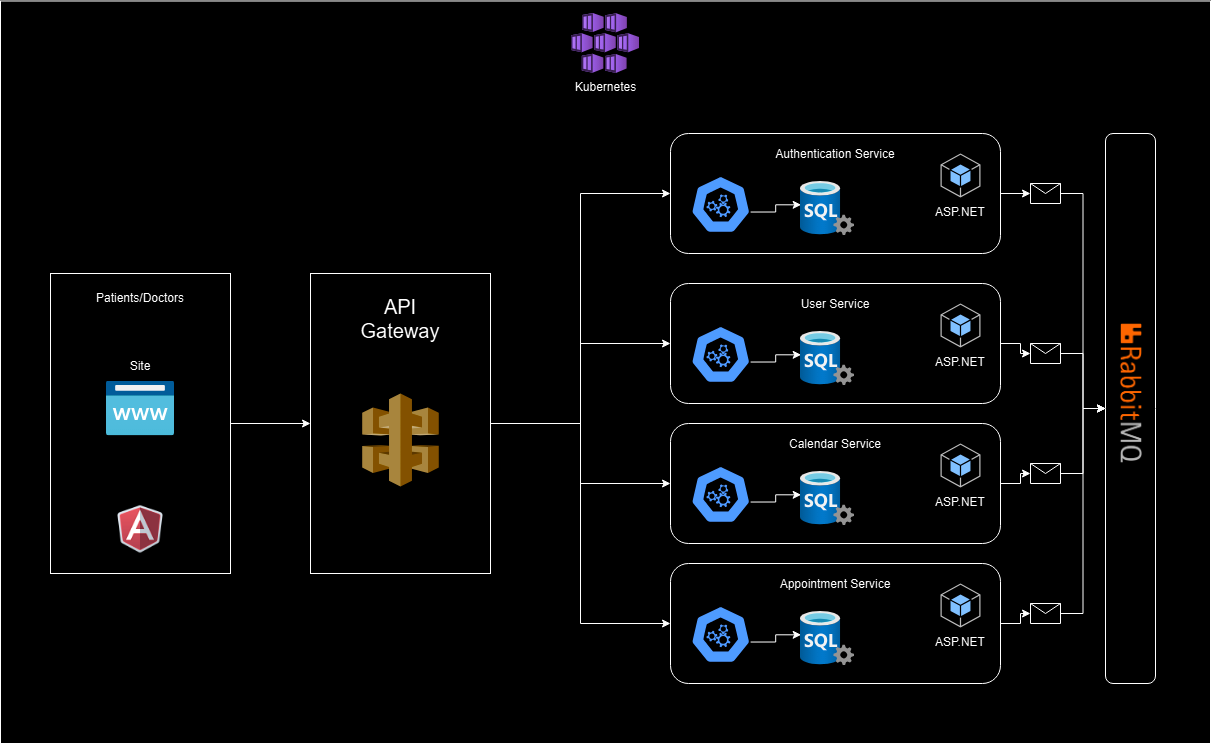

The diagram above was exported from draw.io. Its source (the exported page's mxGraphModel, read from the mxfile embedded in the PNG):
<mxGraphModel dx="2883" dy="1143" grid="1" gridSize="10" guides="1" tooltips="1" connect="1" arrows="1" fold="1" page="1" pageScale="1" pageWidth="850" pageHeight="1100" math="0" shadow="0">
  <root>
    <mxCell id="0" />
    <mxCell id="1" parent="0" />
    <mxCell id="lJCqOrtROZyt1CxWIybu-80" value="" style="rounded=0;whiteSpace=wrap;html=1;" vertex="1" parent="1">
      <mxGeometry x="-250" y="127.5" width="1210" height="742.5" as="geometry" />
    </mxCell>
    <mxCell id="lJCqOrtROZyt1CxWIybu-28" value="" style="group" vertex="1" connectable="0" parent="1">
      <mxGeometry x="420" y="410" width="330" height="120" as="geometry" />
    </mxCell>
    <mxCell id="lJCqOrtROZyt1CxWIybu-13" value="" style="rounded=1;whiteSpace=wrap;html=1;" vertex="1" parent="lJCqOrtROZyt1CxWIybu-28">
      <mxGeometry width="330" height="120" as="geometry" />
    </mxCell>
    <mxCell id="lJCqOrtROZyt1CxWIybu-14" value="User Service" style="text;html=1;align=center;verticalAlign=middle;whiteSpace=wrap;rounded=0;" vertex="1" parent="lJCqOrtROZyt1CxWIybu-28">
      <mxGeometry x="80" y="6" width="170" height="30" as="geometry" />
    </mxCell>
    <mxCell id="lJCqOrtROZyt1CxWIybu-15" value="" style="aspect=fixed;sketch=0;html=1;dashed=0;whitespace=wrap;verticalLabelPosition=bottom;verticalAlign=top;fillColor=#2875E2;strokeColor=#ffffff;points=[[0.005,0.63,0],[0.1,0.2,0],[0.9,0.2,0],[0.5,0,0],[0.995,0.63,0],[0.72,0.99,0],[0.5,1,0],[0.28,0.99,0]];shape=mxgraph.kubernetes.icon2;prIcon=api" vertex="1" parent="lJCqOrtROZyt1CxWIybu-28">
      <mxGeometry x="20" y="42" width="60.42" height="58" as="geometry" />
    </mxCell>
    <mxCell id="lJCqOrtROZyt1CxWIybu-16" value="" style="image;aspect=fixed;html=1;points=[];align=center;fontSize=12;image=img/lib/azure2/databases/SQL_Server.svg;" vertex="1" parent="lJCqOrtROZyt1CxWIybu-28">
      <mxGeometry x="130" y="48" width="54" height="54" as="geometry" />
    </mxCell>
    <mxCell id="lJCqOrtROZyt1CxWIybu-17" style="edgeStyle=orthogonalEdgeStyle;rounded=0;orthogonalLoop=1;jettySize=auto;html=1;exitX=0.995;exitY=0.63;exitDx=0;exitDy=0;exitPerimeter=0;entryX=0.012;entryY=0.432;entryDx=0;entryDy=0;entryPerimeter=0;" edge="1" parent="lJCqOrtROZyt1CxWIybu-28" source="lJCqOrtROZyt1CxWIybu-15" target="lJCqOrtROZyt1CxWIybu-16">
      <mxGeometry relative="1" as="geometry" />
    </mxCell>
    <mxCell id="lJCqOrtROZyt1CxWIybu-18" value="" style="outlineConnect=0;dashed=0;verticalLabelPosition=bottom;verticalAlign=top;align=center;html=1;shape=mxgraph.aws3.android;fillColor=#115193;gradientColor=none;" vertex="1" parent="lJCqOrtROZyt1CxWIybu-28">
      <mxGeometry x="270" y="20" width="40" height="44" as="geometry" />
    </mxCell>
    <mxCell id="lJCqOrtROZyt1CxWIybu-19" value="ASP.NET" style="text;html=1;align=center;verticalAlign=middle;whiteSpace=wrap;rounded=0;" vertex="1" parent="lJCqOrtROZyt1CxWIybu-28">
      <mxGeometry x="260" y="64" width="60" height="30" as="geometry" />
    </mxCell>
    <mxCell id="lJCqOrtROZyt1CxWIybu-29" value="" style="group" vertex="1" connectable="0" parent="1">
      <mxGeometry x="420" y="260" width="330" height="120" as="geometry" />
    </mxCell>
    <mxCell id="lJCqOrtROZyt1CxWIybu-6" value="" style="rounded=1;whiteSpace=wrap;html=1;" vertex="1" parent="lJCqOrtROZyt1CxWIybu-29">
      <mxGeometry width="330" height="120" as="geometry" />
    </mxCell>
    <mxCell id="lJCqOrtROZyt1CxWIybu-7" value="Authentication Service" style="text;html=1;align=center;verticalAlign=middle;whiteSpace=wrap;rounded=0;" vertex="1" parent="lJCqOrtROZyt1CxWIybu-29">
      <mxGeometry x="80" y="6" width="170" height="30" as="geometry" />
    </mxCell>
    <mxCell id="lJCqOrtROZyt1CxWIybu-8" value="" style="aspect=fixed;sketch=0;html=1;dashed=0;whitespace=wrap;verticalLabelPosition=bottom;verticalAlign=top;fillColor=#2875E2;strokeColor=#ffffff;points=[[0.005,0.63,0],[0.1,0.2,0],[0.9,0.2,0],[0.5,0,0],[0.995,0.63,0],[0.72,0.99,0],[0.5,1,0],[0.28,0.99,0]];shape=mxgraph.kubernetes.icon2;prIcon=api" vertex="1" parent="lJCqOrtROZyt1CxWIybu-29">
      <mxGeometry x="20" y="42" width="60.42" height="58" as="geometry" />
    </mxCell>
    <mxCell id="lJCqOrtROZyt1CxWIybu-9" value="" style="image;aspect=fixed;html=1;points=[];align=center;fontSize=12;image=img/lib/azure2/databases/SQL_Server.svg;" vertex="1" parent="lJCqOrtROZyt1CxWIybu-29">
      <mxGeometry x="130" y="48" width="54" height="54" as="geometry" />
    </mxCell>
    <mxCell id="lJCqOrtROZyt1CxWIybu-10" style="edgeStyle=orthogonalEdgeStyle;rounded=0;orthogonalLoop=1;jettySize=auto;html=1;exitX=0.995;exitY=0.63;exitDx=0;exitDy=0;exitPerimeter=0;entryX=0.012;entryY=0.432;entryDx=0;entryDy=0;entryPerimeter=0;" edge="1" parent="lJCqOrtROZyt1CxWIybu-29" source="lJCqOrtROZyt1CxWIybu-8" target="lJCqOrtROZyt1CxWIybu-9">
      <mxGeometry relative="1" as="geometry" />
    </mxCell>
    <mxCell id="lJCqOrtROZyt1CxWIybu-11" value="" style="outlineConnect=0;dashed=0;verticalLabelPosition=bottom;verticalAlign=top;align=center;html=1;shape=mxgraph.aws3.android;fillColor=#115193;gradientColor=none;" vertex="1" parent="lJCqOrtROZyt1CxWIybu-29">
      <mxGeometry x="270" y="20" width="40" height="44" as="geometry" />
    </mxCell>
    <mxCell id="lJCqOrtROZyt1CxWIybu-12" value="ASP.NET" style="text;html=1;align=center;verticalAlign=middle;whiteSpace=wrap;rounded=0;" vertex="1" parent="lJCqOrtROZyt1CxWIybu-29">
      <mxGeometry x="260" y="64" width="60" height="30" as="geometry" />
    </mxCell>
    <mxCell id="lJCqOrtROZyt1CxWIybu-30" value="" style="group" vertex="1" connectable="0" parent="1">
      <mxGeometry x="420" y="550" width="330" height="120" as="geometry" />
    </mxCell>
    <mxCell id="lJCqOrtROZyt1CxWIybu-31" value="" style="rounded=1;whiteSpace=wrap;html=1;" vertex="1" parent="lJCqOrtROZyt1CxWIybu-30">
      <mxGeometry width="330" height="120" as="geometry" />
    </mxCell>
    <mxCell id="lJCqOrtROZyt1CxWIybu-32" value="Calendar Service" style="text;html=1;align=center;verticalAlign=middle;whiteSpace=wrap;rounded=0;" vertex="1" parent="lJCqOrtROZyt1CxWIybu-30">
      <mxGeometry x="80" y="6" width="170" height="30" as="geometry" />
    </mxCell>
    <mxCell id="lJCqOrtROZyt1CxWIybu-33" value="" style="aspect=fixed;sketch=0;html=1;dashed=0;whitespace=wrap;verticalLabelPosition=bottom;verticalAlign=top;fillColor=#2875E2;strokeColor=#ffffff;points=[[0.005,0.63,0],[0.1,0.2,0],[0.9,0.2,0],[0.5,0,0],[0.995,0.63,0],[0.72,0.99,0],[0.5,1,0],[0.28,0.99,0]];shape=mxgraph.kubernetes.icon2;prIcon=api" vertex="1" parent="lJCqOrtROZyt1CxWIybu-30">
      <mxGeometry x="20" y="42" width="60.42" height="58" as="geometry" />
    </mxCell>
    <mxCell id="lJCqOrtROZyt1CxWIybu-34" value="" style="image;aspect=fixed;html=1;points=[];align=center;fontSize=12;image=img/lib/azure2/databases/SQL_Server.svg;" vertex="1" parent="lJCqOrtROZyt1CxWIybu-30">
      <mxGeometry x="130" y="48" width="54" height="54" as="geometry" />
    </mxCell>
    <mxCell id="lJCqOrtROZyt1CxWIybu-35" style="edgeStyle=orthogonalEdgeStyle;rounded=0;orthogonalLoop=1;jettySize=auto;html=1;exitX=0.995;exitY=0.63;exitDx=0;exitDy=0;exitPerimeter=0;entryX=0.012;entryY=0.432;entryDx=0;entryDy=0;entryPerimeter=0;" edge="1" parent="lJCqOrtROZyt1CxWIybu-30" source="lJCqOrtROZyt1CxWIybu-33" target="lJCqOrtROZyt1CxWIybu-34">
      <mxGeometry relative="1" as="geometry" />
    </mxCell>
    <mxCell id="lJCqOrtROZyt1CxWIybu-36" value="" style="outlineConnect=0;dashed=0;verticalLabelPosition=bottom;verticalAlign=top;align=center;html=1;shape=mxgraph.aws3.android;fillColor=#115193;gradientColor=none;" vertex="1" parent="lJCqOrtROZyt1CxWIybu-30">
      <mxGeometry x="270" y="20" width="40" height="44" as="geometry" />
    </mxCell>
    <mxCell id="lJCqOrtROZyt1CxWIybu-37" value="ASP.NET" style="text;html=1;align=center;verticalAlign=middle;whiteSpace=wrap;rounded=0;" vertex="1" parent="lJCqOrtROZyt1CxWIybu-30">
      <mxGeometry x="260" y="64" width="60" height="30" as="geometry" />
    </mxCell>
    <mxCell id="lJCqOrtROZyt1CxWIybu-38" value="" style="group" vertex="1" connectable="0" parent="1">
      <mxGeometry x="420" y="690" width="330" height="120" as="geometry" />
    </mxCell>
    <mxCell id="lJCqOrtROZyt1CxWIybu-39" value="" style="rounded=1;whiteSpace=wrap;html=1;" vertex="1" parent="lJCqOrtROZyt1CxWIybu-38">
      <mxGeometry width="330" height="120" as="geometry" />
    </mxCell>
    <mxCell id="lJCqOrtROZyt1CxWIybu-40" value="Appointment Service" style="text;html=1;align=center;verticalAlign=middle;whiteSpace=wrap;rounded=0;" vertex="1" parent="lJCqOrtROZyt1CxWIybu-38">
      <mxGeometry x="80" y="6" width="170" height="30" as="geometry" />
    </mxCell>
    <mxCell id="lJCqOrtROZyt1CxWIybu-41" value="" style="aspect=fixed;sketch=0;html=1;dashed=0;whitespace=wrap;verticalLabelPosition=bottom;verticalAlign=top;fillColor=#2875E2;strokeColor=#ffffff;points=[[0.005,0.63,0],[0.1,0.2,0],[0.9,0.2,0],[0.5,0,0],[0.995,0.63,0],[0.72,0.99,0],[0.5,1,0],[0.28,0.99,0]];shape=mxgraph.kubernetes.icon2;prIcon=api" vertex="1" parent="lJCqOrtROZyt1CxWIybu-38">
      <mxGeometry x="20" y="42" width="60.42" height="58" as="geometry" />
    </mxCell>
    <mxCell id="lJCqOrtROZyt1CxWIybu-42" value="" style="image;aspect=fixed;html=1;points=[];align=center;fontSize=12;image=img/lib/azure2/databases/SQL_Server.svg;" vertex="1" parent="lJCqOrtROZyt1CxWIybu-38">
      <mxGeometry x="130" y="48" width="54" height="54" as="geometry" />
    </mxCell>
    <mxCell id="lJCqOrtROZyt1CxWIybu-43" style="edgeStyle=orthogonalEdgeStyle;rounded=0;orthogonalLoop=1;jettySize=auto;html=1;exitX=0.995;exitY=0.63;exitDx=0;exitDy=0;exitPerimeter=0;entryX=0.012;entryY=0.432;entryDx=0;entryDy=0;entryPerimeter=0;" edge="1" parent="lJCqOrtROZyt1CxWIybu-38" source="lJCqOrtROZyt1CxWIybu-41" target="lJCqOrtROZyt1CxWIybu-42">
      <mxGeometry relative="1" as="geometry" />
    </mxCell>
    <mxCell id="lJCqOrtROZyt1CxWIybu-44" value="" style="outlineConnect=0;dashed=0;verticalLabelPosition=bottom;verticalAlign=top;align=center;html=1;shape=mxgraph.aws3.android;fillColor=#115193;gradientColor=none;" vertex="1" parent="lJCqOrtROZyt1CxWIybu-38">
      <mxGeometry x="270" y="20" width="40" height="44" as="geometry" />
    </mxCell>
    <mxCell id="lJCqOrtROZyt1CxWIybu-45" value="ASP.NET" style="text;html=1;align=center;verticalAlign=middle;whiteSpace=wrap;rounded=0;" vertex="1" parent="lJCqOrtROZyt1CxWIybu-38">
      <mxGeometry x="260" y="64" width="60" height="30" as="geometry" />
    </mxCell>
    <mxCell id="lJCqOrtROZyt1CxWIybu-46" value="" style="group" vertex="1" connectable="0" parent="1">
      <mxGeometry x="60" y="400" width="180" height="300" as="geometry" />
    </mxCell>
    <mxCell id="lJCqOrtROZyt1CxWIybu-2" value="" style="rounded=0;whiteSpace=wrap;html=1;" vertex="1" parent="lJCqOrtROZyt1CxWIybu-46">
      <mxGeometry width="180" height="300" as="geometry" />
    </mxCell>
    <mxCell id="lJCqOrtROZyt1CxWIybu-3" value="&lt;font style=&quot;font-size: 20px;&quot;&gt;API Gateway&lt;/font&gt;" style="text;html=1;align=center;verticalAlign=middle;whiteSpace=wrap;rounded=0;" vertex="1" parent="lJCqOrtROZyt1CxWIybu-46">
      <mxGeometry x="60" y="30" width="60" height="30" as="geometry" />
    </mxCell>
    <mxCell id="lJCqOrtROZyt1CxWIybu-5" value="" style="outlineConnect=0;dashed=0;verticalLabelPosition=bottom;verticalAlign=top;align=center;html=1;shape=mxgraph.aws3.api_gateway;fillColor=#D9A741;gradientColor=none;" vertex="1" parent="lJCqOrtROZyt1CxWIybu-46">
      <mxGeometry x="51.75" y="120" width="76.5" height="93" as="geometry" />
    </mxCell>
    <mxCell id="lJCqOrtROZyt1CxWIybu-48" value="" style="rounded=1;whiteSpace=wrap;html=1;" vertex="1" parent="1">
      <mxGeometry x="855" y="260" width="50" height="550" as="geometry" />
    </mxCell>
    <mxCell id="lJCqOrtROZyt1CxWIybu-50" value="" style="shape=image;verticalLabelPosition=bottom;labelBackgroundColor=default;verticalAlign=top;aspect=fixed;imageAspect=0;image=https://download.logo.wine/logo/RabbitMQ/RabbitMQ-Logo.wine.png;rotation=90;" vertex="1" parent="1">
      <mxGeometry x="790" y="460" width="180" height="120" as="geometry" />
    </mxCell>
    <mxCell id="lJCqOrtROZyt1CxWIybu-56" style="edgeStyle=orthogonalEdgeStyle;rounded=0;orthogonalLoop=1;jettySize=auto;html=1;exitX=1;exitY=0.5;exitDx=0;exitDy=0;entryX=0;entryY=0.5;entryDx=0;entryDy=0;" edge="1" parent="1" source="lJCqOrtROZyt1CxWIybu-51" target="lJCqOrtROZyt1CxWIybu-48">
      <mxGeometry relative="1" as="geometry" />
    </mxCell>
    <mxCell id="lJCqOrtROZyt1CxWIybu-51" value="" style="shape=message;html=1;html=1;outlineConnect=0;labelPosition=center;verticalLabelPosition=bottom;align=center;verticalAlign=top;" vertex="1" parent="1">
      <mxGeometry x="780" y="310" width="30" height="20" as="geometry" />
    </mxCell>
    <mxCell id="lJCqOrtROZyt1CxWIybu-57" style="edgeStyle=orthogonalEdgeStyle;rounded=0;orthogonalLoop=1;jettySize=auto;html=1;exitX=1;exitY=0.5;exitDx=0;exitDy=0;entryX=0;entryY=0.5;entryDx=0;entryDy=0;" edge="1" parent="1" source="lJCqOrtROZyt1CxWIybu-52" target="lJCqOrtROZyt1CxWIybu-48">
      <mxGeometry relative="1" as="geometry" />
    </mxCell>
    <mxCell id="lJCqOrtROZyt1CxWIybu-52" value="" style="shape=message;html=1;html=1;outlineConnect=0;labelPosition=center;verticalLabelPosition=bottom;align=center;verticalAlign=top;" vertex="1" parent="1">
      <mxGeometry x="780" y="470" width="30" height="20" as="geometry" />
    </mxCell>
    <mxCell id="lJCqOrtROZyt1CxWIybu-58" style="edgeStyle=orthogonalEdgeStyle;rounded=0;orthogonalLoop=1;jettySize=auto;html=1;exitX=1;exitY=0.5;exitDx=0;exitDy=0;entryX=0;entryY=0.5;entryDx=0;entryDy=0;" edge="1" parent="1" source="lJCqOrtROZyt1CxWIybu-53" target="lJCqOrtROZyt1CxWIybu-48">
      <mxGeometry relative="1" as="geometry" />
    </mxCell>
    <mxCell id="lJCqOrtROZyt1CxWIybu-53" value="" style="shape=message;html=1;html=1;outlineConnect=0;labelPosition=center;verticalLabelPosition=bottom;align=center;verticalAlign=top;" vertex="1" parent="1">
      <mxGeometry x="780" y="590" width="30" height="20" as="geometry" />
    </mxCell>
    <mxCell id="lJCqOrtROZyt1CxWIybu-59" style="edgeStyle=orthogonalEdgeStyle;rounded=0;orthogonalLoop=1;jettySize=auto;html=1;exitX=1;exitY=0.5;exitDx=0;exitDy=0;" edge="1" parent="1" source="lJCqOrtROZyt1CxWIybu-54" target="lJCqOrtROZyt1CxWIybu-48">
      <mxGeometry relative="1" as="geometry" />
    </mxCell>
    <mxCell id="lJCqOrtROZyt1CxWIybu-54" value="" style="shape=message;html=1;html=1;outlineConnect=0;labelPosition=center;verticalLabelPosition=bottom;align=center;verticalAlign=top;" vertex="1" parent="1">
      <mxGeometry x="780" y="730" width="30" height="20" as="geometry" />
    </mxCell>
    <mxCell id="lJCqOrtROZyt1CxWIybu-61" style="edgeStyle=orthogonalEdgeStyle;rounded=0;orthogonalLoop=1;jettySize=auto;html=1;exitX=1;exitY=0.5;exitDx=0;exitDy=0;entryX=0;entryY=0.5;entryDx=0;entryDy=0;" edge="1" parent="1" source="lJCqOrtROZyt1CxWIybu-6" target="lJCqOrtROZyt1CxWIybu-51">
      <mxGeometry relative="1" as="geometry" />
    </mxCell>
    <mxCell id="lJCqOrtROZyt1CxWIybu-62" value="" style="edgeStyle=orthogonalEdgeStyle;rounded=0;orthogonalLoop=1;jettySize=auto;html=1;" edge="1" parent="1" source="lJCqOrtROZyt1CxWIybu-13" target="lJCqOrtROZyt1CxWIybu-52">
      <mxGeometry relative="1" as="geometry" />
    </mxCell>
    <mxCell id="lJCqOrtROZyt1CxWIybu-64" style="edgeStyle=orthogonalEdgeStyle;rounded=0;orthogonalLoop=1;jettySize=auto;html=1;exitX=1;exitY=0.5;exitDx=0;exitDy=0;" edge="1" parent="1" source="lJCqOrtROZyt1CxWIybu-31" target="lJCqOrtROZyt1CxWIybu-53">
      <mxGeometry relative="1" as="geometry" />
    </mxCell>
    <mxCell id="lJCqOrtROZyt1CxWIybu-65" style="edgeStyle=orthogonalEdgeStyle;rounded=0;orthogonalLoop=1;jettySize=auto;html=1;exitX=1;exitY=0.5;exitDx=0;exitDy=0;" edge="1" parent="1" source="lJCqOrtROZyt1CxWIybu-39" target="lJCqOrtROZyt1CxWIybu-54">
      <mxGeometry relative="1" as="geometry" />
    </mxCell>
    <mxCell id="lJCqOrtROZyt1CxWIybu-68" style="edgeStyle=orthogonalEdgeStyle;rounded=0;orthogonalLoop=1;jettySize=auto;html=1;exitX=1;exitY=0.5;exitDx=0;exitDy=0;entryX=0;entryY=0.5;entryDx=0;entryDy=0;" edge="1" parent="1" source="lJCqOrtROZyt1CxWIybu-2" target="lJCqOrtROZyt1CxWIybu-6">
      <mxGeometry relative="1" as="geometry" />
    </mxCell>
    <mxCell id="lJCqOrtROZyt1CxWIybu-69" style="edgeStyle=orthogonalEdgeStyle;rounded=0;orthogonalLoop=1;jettySize=auto;html=1;exitX=1;exitY=0.5;exitDx=0;exitDy=0;entryX=0;entryY=0.5;entryDx=0;entryDy=0;" edge="1" parent="1" source="lJCqOrtROZyt1CxWIybu-2" target="lJCqOrtROZyt1CxWIybu-13">
      <mxGeometry relative="1" as="geometry" />
    </mxCell>
    <mxCell id="lJCqOrtROZyt1CxWIybu-70" style="edgeStyle=orthogonalEdgeStyle;rounded=0;orthogonalLoop=1;jettySize=auto;html=1;exitX=1;exitY=0.5;exitDx=0;exitDy=0;entryX=0;entryY=0.5;entryDx=0;entryDy=0;" edge="1" parent="1" source="lJCqOrtROZyt1CxWIybu-2" target="lJCqOrtROZyt1CxWIybu-31">
      <mxGeometry relative="1" as="geometry" />
    </mxCell>
    <mxCell id="lJCqOrtROZyt1CxWIybu-71" style="edgeStyle=orthogonalEdgeStyle;rounded=0;orthogonalLoop=1;jettySize=auto;html=1;exitX=1;exitY=0.5;exitDx=0;exitDy=0;entryX=0;entryY=0.5;entryDx=0;entryDy=0;" edge="1" parent="1" source="lJCqOrtROZyt1CxWIybu-2" target="lJCqOrtROZyt1CxWIybu-39">
      <mxGeometry relative="1" as="geometry" />
    </mxCell>
    <mxCell id="lJCqOrtROZyt1CxWIybu-78" style="edgeStyle=orthogonalEdgeStyle;rounded=0;orthogonalLoop=1;jettySize=auto;html=1;exitX=1;exitY=0.5;exitDx=0;exitDy=0;entryX=0;entryY=0.5;entryDx=0;entryDy=0;" edge="1" parent="1" source="lJCqOrtROZyt1CxWIybu-72" target="lJCqOrtROZyt1CxWIybu-2">
      <mxGeometry relative="1" as="geometry" />
    </mxCell>
    <mxCell id="lJCqOrtROZyt1CxWIybu-72" value="" style="rounded=0;whiteSpace=wrap;html=1;" vertex="1" parent="1">
      <mxGeometry x="-200" y="400" width="180" height="300" as="geometry" />
    </mxCell>
    <mxCell id="lJCqOrtROZyt1CxWIybu-73" value="Patients/Doctors" style="text;html=1;align=center;verticalAlign=middle;whiteSpace=wrap;rounded=0;" vertex="1" parent="1">
      <mxGeometry x="-140" y="410" width="60" height="30" as="geometry" />
    </mxCell>
    <mxCell id="lJCqOrtROZyt1CxWIybu-74" value="" style="image;aspect=fixed;html=1;points=[];align=center;fontSize=12;image=img/lib/azure2/app_services/App_Service_Domains.svg;" vertex="1" parent="1">
      <mxGeometry x="-144" y="507.5" width="68" height="55.00000000000001" as="geometry" />
    </mxCell>
    <mxCell id="lJCqOrtROZyt1CxWIybu-75" value="Kubernetes" style="image;aspect=fixed;html=1;points=[];align=center;fontSize=12;image=img/lib/azure2/containers/Kubernetes_Services.svg;" vertex="1" parent="1">
      <mxGeometry x="321" y="140" width="68" height="60" as="geometry" />
    </mxCell>
    <mxCell id="lJCqOrtROZyt1CxWIybu-76" value="Site" style="text;html=1;align=center;verticalAlign=middle;whiteSpace=wrap;rounded=0;" vertex="1" parent="1">
      <mxGeometry x="-140" y="477.5" width="60" height="30" as="geometry" />
    </mxCell>
    <mxCell id="lJCqOrtROZyt1CxWIybu-77" value="" style="shape=image;verticalLabelPosition=bottom;labelBackgroundColor=default;verticalAlign=top;aspect=fixed;imageAspect=0;image=https://img.icons8.com/fluent/512/angularjs.png;" vertex="1" parent="1">
      <mxGeometry x="-136" y="630" width="52" height="52" as="geometry" />
    </mxCell>
  </root>
</mxGraphModel>